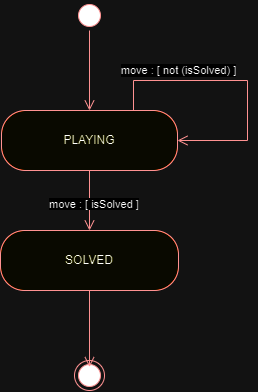

The diagram above was exported from draw.io. Its source (the exported page's mxGraphModel, read from the mxfile embedded in the PNG):
<mxGraphModel dx="728" dy="620" grid="1" gridSize="10" guides="1" tooltips="1" connect="1" arrows="1" fold="1" page="1" pageScale="1" pageWidth="827" pageHeight="1169" math="0" shadow="0">
  <root>
    <mxCell id="0" />
    <mxCell id="1" parent="0" />
    <mxCell id="C_02IiZ_wk-OEh-mosEO-3" value="" style="ellipse;html=1;shape=endState;fillColor=#000000;strokeColor=#ff0000;" vertex="1" parent="1">
      <mxGeometry x="427" y="400" width="30" height="30" as="geometry" />
    </mxCell>
    <mxCell id="C_02IiZ_wk-OEh-mosEO-4" value="" style="ellipse;html=1;shape=startState;fillColor=#000000;strokeColor=#ff0000;" vertex="1" parent="1">
      <mxGeometry x="427" y="40" width="30" height="30" as="geometry" />
    </mxCell>
    <mxCell id="C_02IiZ_wk-OEh-mosEO-5" value="" style="edgeStyle=orthogonalEdgeStyle;html=1;verticalAlign=bottom;endArrow=open;endSize=8;strokeColor=#ff0000;rounded=0;" edge="1" source="C_02IiZ_wk-OEh-mosEO-4" parent="1" target="C_02IiZ_wk-OEh-mosEO-6">
      <mxGeometry relative="1" as="geometry">
        <mxPoint x="414" y="140" as="targetPoint" />
      </mxGeometry>
    </mxCell>
    <mxCell id="C_02IiZ_wk-OEh-mosEO-6" value="PLAYING" style="rounded=1;whiteSpace=wrap;html=1;arcSize=40;fontColor=#000000;fillColor=#ffffc0;strokeColor=#ff0000;" vertex="1" parent="1">
      <mxGeometry x="354" y="150" width="176" height="60" as="geometry" />
    </mxCell>
    <mxCell id="C_02IiZ_wk-OEh-mosEO-7" value="" style="edgeStyle=orthogonalEdgeStyle;html=1;verticalAlign=bottom;endArrow=open;endSize=8;strokeColor=#ff0000;rounded=0;exitX=0.75;exitY=0;exitDx=0;exitDy=0;" edge="1" source="C_02IiZ_wk-OEh-mosEO-6" parent="1">
      <mxGeometry relative="1" as="geometry">
        <mxPoint x="530" y="180" as="targetPoint" />
        <Array as="points">
          <mxPoint x="600" y="120" />
        </Array>
      </mxGeometry>
    </mxCell>
    <mxCell id="C_02IiZ_wk-OEh-mosEO-8" value="move : [ not (isSolved) ]" style="edgeLabel;html=1;align=center;verticalAlign=middle;resizable=0;points=[];" vertex="1" connectable="0" parent="C_02IiZ_wk-OEh-mosEO-7">
      <mxGeometry x="-0.5688" y="-1" relative="1" as="geometry">
        <mxPoint x="15" y="-11" as="offset" />
      </mxGeometry>
    </mxCell>
    <mxCell id="C_02IiZ_wk-OEh-mosEO-10" value="" style="edgeStyle=orthogonalEdgeStyle;html=1;verticalAlign=bottom;endArrow=open;endSize=8;strokeColor=#ff0000;rounded=0;" edge="1" source="C_02IiZ_wk-OEh-mosEO-13" parent="1" target="C_02IiZ_wk-OEh-mosEO-11">
      <mxGeometry relative="1" as="geometry">
        <mxPoint x="350" y="320" as="targetPoint" />
      </mxGeometry>
    </mxCell>
    <mxCell id="C_02IiZ_wk-OEh-mosEO-11" value="SOLVED" style="rounded=1;whiteSpace=wrap;html=1;arcSize=40;fontColor=#000000;fillColor=#ffffc0;strokeColor=#ff0000;" vertex="1" parent="1">
      <mxGeometry x="353" y="270" width="178" height="60" as="geometry" />
    </mxCell>
    <mxCell id="C_02IiZ_wk-OEh-mosEO-12" value="" style="edgeStyle=orthogonalEdgeStyle;html=1;verticalAlign=bottom;endArrow=open;endSize=8;strokeColor=#ff0000;rounded=0;entryX=0.5;entryY=0.222;entryDx=0;entryDy=0;entryPerimeter=0;" edge="1" source="C_02IiZ_wk-OEh-mosEO-11" parent="1" target="C_02IiZ_wk-OEh-mosEO-3">
      <mxGeometry relative="1" as="geometry">
        <mxPoint x="442" y="390" as="targetPoint" />
      </mxGeometry>
    </mxCell>
    <mxCell id="C_02IiZ_wk-OEh-mosEO-14" value="" style="edgeStyle=orthogonalEdgeStyle;html=1;verticalAlign=bottom;endArrow=open;endSize=8;strokeColor=#ff0000;rounded=0;" edge="1" parent="1" source="C_02IiZ_wk-OEh-mosEO-6" target="C_02IiZ_wk-OEh-mosEO-11">
      <mxGeometry relative="1" as="geometry">
        <mxPoint x="442" y="270" as="targetPoint" />
        <mxPoint x="442" y="210" as="sourcePoint" />
      </mxGeometry>
    </mxCell>
    <mxCell id="C_02IiZ_wk-OEh-mosEO-13" value="&lt;span style=&quot;color: rgb(0, 0, 0); font-family: Helvetica; font-size: 11px; font-style: normal; font-variant-ligatures: normal; font-variant-caps: normal; font-weight: 400; letter-spacing: normal; orphans: 2; text-align: center; text-indent: 0px; text-transform: none; widows: 2; word-spacing: 0px; -webkit-text-stroke-width: 0px; background-color: rgb(255, 255, 255); text-decoration-thickness: initial; text-decoration-style: initial; text-decoration-color: initial; float: none; display: inline !important;&quot;&gt;move : [ isSolved ]&lt;/span&gt;" style="text;whiteSpace=wrap;html=1;" vertex="1" parent="1">
      <mxGeometry x="400" y="230" width="150" height="40" as="geometry" />
    </mxCell>
  </root>
</mxGraphModel>